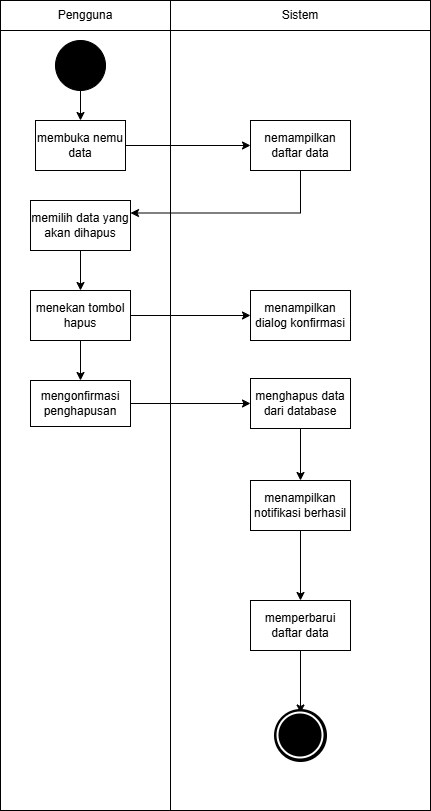

The diagram above was exported from draw.io. Its source (the exported page's mxGraphModel, read from the mxfile embedded in the PNG):
<mxGraphModel dx="442" dy="977" grid="1" gridSize="10" guides="1" tooltips="1" connect="1" arrows="1" fold="1" page="1" pageScale="1" pageWidth="827" pageHeight="1169" math="0" shadow="0">
  <root>
    <mxCell id="0" />
    <mxCell id="1" parent="0" />
    <mxCell id="uuiA6U27vBgcmLvuyVwo-50" parent="1" style="rounded=0;whiteSpace=wrap;html=1;" value="" vertex="1">
      <mxGeometry height="780" width="260" x="440" y="130" as="geometry" />
    </mxCell>
    <mxCell id="uuiA6U27vBgcmLvuyVwo-40" parent="1" style="rounded=0;whiteSpace=wrap;html=1;" value="" vertex="1">
      <mxGeometry height="780" width="170" x="270" y="130" as="geometry" />
    </mxCell>
    <mxCell id="uuiA6U27vBgcmLvuyVwo-1" parent="1" style="rounded=0;whiteSpace=wrap;html=1;" value="Pengguna" vertex="1">
      <mxGeometry height="30" width="170" x="270" y="100" as="geometry" />
    </mxCell>
    <mxCell id="uuiA6U27vBgcmLvuyVwo-2" parent="1" style="rounded=0;whiteSpace=wrap;html=1;" value="Sistem" vertex="1">
      <mxGeometry height="30" width="260" x="440" y="100" as="geometry" />
    </mxCell>
    <mxCell id="uuiA6U27vBgcmLvuyVwo-5" edge="1" parent="1" source="uuiA6U27vBgcmLvuyVwo-3" style="edgeStyle=orthogonalEdgeStyle;rounded=0;orthogonalLoop=1;jettySize=auto;html=1;" target="uuiA6U27vBgcmLvuyVwo-4" value="">
      <mxGeometry relative="1" as="geometry" />
    </mxCell>
    <mxCell id="uuiA6U27vBgcmLvuyVwo-3" parent="1" style="ellipse;whiteSpace=wrap;html=1;fillColor=#000000;" value="" vertex="1">
      <mxGeometry height="50" width="50" x="325" y="140" as="geometry" />
    </mxCell>
    <mxCell id="uuiA6U27vBgcmLvuyVwo-12" edge="1" parent="1" source="uuiA6U27vBgcmLvuyVwo-4" style="edgeStyle=orthogonalEdgeStyle;rounded=0;orthogonalLoop=1;jettySize=auto;html=1;" target="uuiA6U27vBgcmLvuyVwo-6" value="">
      <mxGeometry relative="1" as="geometry" />
    </mxCell>
    <mxCell id="uuiA6U27vBgcmLvuyVwo-4" parent="1" style="rounded=0;whiteSpace=wrap;html=1;" value="membuka nemu data" vertex="1">
      <mxGeometry height="50" width="90" x="305" y="220" as="geometry" />
    </mxCell>
    <mxCell id="uuiA6U27vBgcmLvuyVwo-13" edge="1" parent="1" source="uuiA6U27vBgcmLvuyVwo-6" style="edgeStyle=orthogonalEdgeStyle;rounded=0;orthogonalLoop=1;jettySize=auto;html=1;exitX=0.5;exitY=1;exitDx=0;exitDy=0;entryX=1;entryY=0.25;entryDx=0;entryDy=0;" target="uuiA6U27vBgcmLvuyVwo-7">
      <mxGeometry relative="1" as="geometry" />
    </mxCell>
    <mxCell id="uuiA6U27vBgcmLvuyVwo-6" parent="1" style="rounded=0;whiteSpace=wrap;html=1;" value="nemampilkan daftar data" vertex="1">
      <mxGeometry height="50" width="100" x="520" y="220" as="geometry" />
    </mxCell>
    <mxCell id="uuiA6U27vBgcmLvuyVwo-46" edge="1" parent="1" source="uuiA6U27vBgcmLvuyVwo-7" style="edgeStyle=orthogonalEdgeStyle;rounded=0;orthogonalLoop=1;jettySize=auto;html=1;exitX=0.5;exitY=1;exitDx=0;exitDy=0;entryX=0.5;entryY=0;entryDx=0;entryDy=0;" target="uuiA6U27vBgcmLvuyVwo-44">
      <mxGeometry relative="1" as="geometry" />
    </mxCell>
    <mxCell id="uuiA6U27vBgcmLvuyVwo-7" parent="1" style="rounded=0;whiteSpace=wrap;html=1;" value="memilih data yang akan dihapus" vertex="1">
      <mxGeometry height="50" width="100" x="300" y="300" as="geometry" />
    </mxCell>
    <mxCell id="uuiA6U27vBgcmLvuyVwo-8" parent="1" style="rounded=0;whiteSpace=wrap;html=1;" value="menampilkan dialog konfirmasi" vertex="1">
      <mxGeometry height="50" width="100" x="520" y="390" as="geometry" />
    </mxCell>
    <mxCell id="uuiA6U27vBgcmLvuyVwo-49" edge="1" parent="1" source="uuiA6U27vBgcmLvuyVwo-9" style="edgeStyle=orthogonalEdgeStyle;rounded=0;orthogonalLoop=1;jettySize=auto;html=1;exitX=1;exitY=0.5;exitDx=0;exitDy=0;entryX=0;entryY=0.5;entryDx=0;entryDy=0;" target="uuiA6U27vBgcmLvuyVwo-20">
      <mxGeometry relative="1" as="geometry" />
    </mxCell>
    <mxCell id="uuiA6U27vBgcmLvuyVwo-9" parent="1" style="rounded=0;whiteSpace=wrap;html=1;" value="mengonfirmasi penghapusan" vertex="1">
      <mxGeometry height="46" width="100" x="300" y="480" as="geometry" />
    </mxCell>
    <mxCell id="uuiA6U27vBgcmLvuyVwo-30" edge="1" parent="1" source="uuiA6U27vBgcmLvuyVwo-20" style="edgeStyle=orthogonalEdgeStyle;rounded=0;orthogonalLoop=1;jettySize=auto;html=1;entryX=0.5;entryY=0;entryDx=0;entryDy=0;" target="uuiA6U27vBgcmLvuyVwo-42" value="">
      <mxGeometry relative="1" as="geometry">
        <mxPoint x="530" y="755" as="targetPoint" />
      </mxGeometry>
    </mxCell>
    <mxCell id="uuiA6U27vBgcmLvuyVwo-20" parent="1" style="rounded=0;whiteSpace=wrap;html=1;" value="menghapus data dari database" vertex="1">
      <mxGeometry height="50" width="100" x="520" y="478" as="geometry" />
    </mxCell>
    <mxCell id="uuiA6U27vBgcmLvuyVwo-39" edge="1" parent="1" source="uuiA6U27vBgcmLvuyVwo-28" style="edgeStyle=orthogonalEdgeStyle;rounded=0;orthogonalLoop=1;jettySize=auto;html=1;" target="uuiA6U27vBgcmLvuyVwo-38" value="">
      <mxGeometry relative="1" as="geometry" />
    </mxCell>
    <mxCell id="uuiA6U27vBgcmLvuyVwo-28" parent="1" style="rounded=0;whiteSpace=wrap;html=1;" value="memperbarui daftar data" vertex="1">
      <mxGeometry height="50" width="100" x="520" y="700" as="geometry" />
    </mxCell>
    <mxCell id="uuiA6U27vBgcmLvuyVwo-31" edge="1" parent="1" source="uuiA6U27vBgcmLvuyVwo-42" style="edgeStyle=orthogonalEdgeStyle;rounded=0;orthogonalLoop=1;jettySize=auto;html=1;exitX=0.5;exitY=1;exitDx=0;exitDy=0;" target="uuiA6U27vBgcmLvuyVwo-28" value="">
      <mxGeometry relative="1" as="geometry">
        <mxPoint x="530" y="835" as="sourcePoint" />
      </mxGeometry>
    </mxCell>
    <mxCell id="uuiA6U27vBgcmLvuyVwo-37" parent="1" style="ellipse;whiteSpace=wrap;html=1;fillColor=#000000;strokeWidth=3;" value="" vertex="1">
      <mxGeometry height="50" width="50" x="545" y="810" as="geometry" />
    </mxCell>
    <mxCell id="uuiA6U27vBgcmLvuyVwo-38" parent="1" style="ellipse;whiteSpace=wrap;html=1;fillColor=#000000;strokeColor=#FFFFFF;strokeWidth=2;" value="" vertex="1">
      <mxGeometry height="45" width="45" x="547.5" y="812.5" as="geometry" />
    </mxCell>
    <mxCell id="uuiA6U27vBgcmLvuyVwo-42" parent="1" style="rounded=0;whiteSpace=wrap;html=1;" value="menampilkan notifikasi berhasil" vertex="1">
      <mxGeometry height="50" width="100" x="520" y="580" as="geometry" />
    </mxCell>
    <mxCell id="uuiA6U27vBgcmLvuyVwo-45" edge="1" parent="1" source="uuiA6U27vBgcmLvuyVwo-44" style="edgeStyle=orthogonalEdgeStyle;rounded=0;orthogonalLoop=1;jettySize=auto;html=1;" target="uuiA6U27vBgcmLvuyVwo-9" value="">
      <mxGeometry relative="1" as="geometry" />
    </mxCell>
    <mxCell id="uuiA6U27vBgcmLvuyVwo-47" edge="1" parent="1" source="uuiA6U27vBgcmLvuyVwo-44" style="edgeStyle=orthogonalEdgeStyle;rounded=0;orthogonalLoop=1;jettySize=auto;html=1;exitX=1;exitY=0.5;exitDx=0;exitDy=0;entryX=0;entryY=0.5;entryDx=0;entryDy=0;" target="uuiA6U27vBgcmLvuyVwo-8">
      <mxGeometry relative="1" as="geometry" />
    </mxCell>
    <mxCell id="uuiA6U27vBgcmLvuyVwo-44" parent="1" style="rounded=0;whiteSpace=wrap;html=1;" value="menekan tombol hapus" vertex="1">
      <mxGeometry height="50" width="100" x="300" y="390" as="geometry" />
    </mxCell>
  </root>
</mxGraphModel>